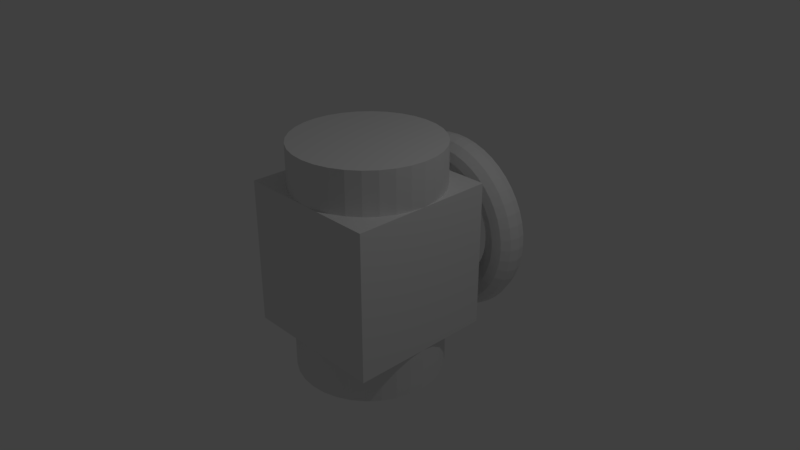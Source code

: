 # Source: pipeActivaterTest.blend  (saved by Blender 2.79.0; exported with 4.5.12 LTS)
import bpy
from mathutils import Matrix  # noqa: F401  (used for matrix-valued properties, if any)

bpy.ops.wm.read_factory_settings(use_empty=True)
scene = bpy.context.scene
scene.name = 'Scene'

# ---- collections
col_collection_1 = bpy.data.collections.new('Collection 1'); scene.collection.children.link(col_collection_1)

# ---- world
world_world = bpy.data.worlds.new('World'); scene.world = world_world
world_world.color = (0.05088, 0.05088, 0.05088)
world_world.use_sun_shadow = False
world_world.sun_shadow_jitter_overblur = 0.0
world_world.cycles.sampling_method = 'MANUAL'

# ---- cameras
cam_camera = bpy.data.cameras.new('Camera')
cam_camera.clip_end = 100.0
cam_camera.lens = 35.0
cam_camera.sensor_width = 32.0
cam_camera.sensor_height = 18.0
cam_camera.ortho_scale = 7.314
cam_camera.dof.focus_distance = 0.0
cam_camera.dof.aperture_fstop = 128.0

# ---- lights
light_lamp = bpy.data.lights.new('Lamp', 'POINT')
light_lamp.transmission_factor = 0.0
light_lamp.cutoff_distance = 30.0
light_lamp.energy = 100.0
light_lamp.shadow_buffer_clip_start = 1.001
light_lamp.shadow_soft_size = 0.1
light_lamp.shadow_maximum_resolution = 0.006
light_lamp.use_absolute_resolution = True

# ---- meshes
me_cylinder = bpy.data.meshes.new('Cylinder')
me_cylinder.from_pydata([(0.0, 1.0, -1.0), (0.0, 1.0, 1.0), (0.1951, 0.9808, -1.0), (0.1951, 0.9808, 1.0), (0.3827, 0.9239, -1.0), (0.3827, 0.9239, 1.0), (0.5556, 0.8315, -1.0), (0.5556, 0.8315, 1.0), (0.7071, 0.7071, -1.0), (0.7071, 0.7071, 1.0), (0.8315, 0.5556, -1.0), (0.8315, 0.5556, 1.0), (0.9239, 0.3827, -1.0), (0.9239, 0.3827, 1.0), (0.9808, 0.1951, -1.0), (0.9808, 0.1951, 1.0), (1.0, 7.55e-08, -1.0), (1.0, 7.55e-08, 1.0), (0.9808, -0.1951, -1.0), (0.9808, -0.1951, 1.0), (0.9239, -0.3827, -1.0), (0.9239, -0.3827, 1.0), (0.8315, -0.5556, -1.0), (0.8315, -0.5556, 1.0), (0.7071, -0.7071, -1.0), (0.7071, -0.7071, 1.0), (0.5556, -0.8315, -1.0), (0.5556, -0.8315, 1.0), (0.3827, -0.9239, -1.0), (0.3827, -0.9239, 1.0), (0.1951, -0.9808, -1.0), (0.1951, -0.9808, 1.0), (-3.258e-07, -1.0, -1.0), (-3.258e-07, -1.0, 1.0), (-0.1951, -0.9808, -1.0), (-0.1951, -0.9808, 1.0), (-0.3827, -0.9239, -1.0), (-0.3827, -0.9239, 1.0), (-0.5556, -0.8315, -1.0), (-0.5556, -0.8315, 1.0), (-0.7071, -0.7071, -1.0), (-0.7071, -0.7071, 1.0), (-0.8315, -0.5556, -1.0), (-0.8315, -0.5556, 1.0), (-0.9239, -0.3827, -1.0), (-0.9239, -0.3827, 1.0), (-0.9808, -0.1951, -1.0), (-0.9808, -0.1951, 1.0), (-1.0, 9.656e-07, -1.0), (-1.0, 9.656e-07, 1.0), (-0.9808, 0.1951, -1.0), (-0.9808, 0.1951, 1.0), (-0.9239, 0.3827, -1.0), (-0.9239, 0.3827, 1.0), (-0.8315, 0.5556, -1.0), (-0.8315, 0.5556, 1.0), (-0.7071, 0.7071, -1.0), (-0.7071, 0.7071, 1.0), (-0.5556, 0.8315, -1.0), (-0.5556, 0.8315, 1.0), (-0.3827, 0.9239, -1.0), (-0.3827, 0.9239, 1.0), (-0.1951, 0.9808, -1.0), (-0.1951, 0.9808, 1.0), (-1.0, -0.9994, -0.6286), (-1.0, -0.9994, 0.6377), (-1.0, 1.001, -0.6286), (-1.0, 1.001, 0.6377), (0.9997, -0.9994, -0.6286), (0.9997, -0.9994, 0.6377), (0.9997, 1.001, -0.6286), (0.9997, 1.001, 0.6377), (-0.0003453, 1.32, 0.438), (-0.0003453, -0.06121, 0.438), (0.1332, 1.32, 0.4297), (0.1332, -0.06121, 0.4297), (0.2617, 1.32, 0.405), (0.2617, -0.06121, 0.405), (0.38, 1.32, 0.365), (0.38, -0.06121, 0.365), (0.4838, 1.32, 0.3111), (0.4838, -0.06121, 0.3111), (0.5689, 1.32, 0.2454), (0.5689, -0.06121, 0.2454), (0.6322, 1.32, 0.1704), (0.6322, -0.06121, 0.1704), (0.6712, 1.32, 0.08912), (0.6712, -0.06121, 0.08912), (0.6843, 1.32, 0.004547), (0.6843, -0.06121, 0.004547), (0.6712, 1.32, -0.08002), (0.6712, -0.06121, -0.08002), (0.6322, 1.32, -0.1613), (0.6322, -0.06121, -0.1613), (0.5689, 1.32, -0.2363), (0.5689, -0.06121, -0.2363), (0.4838, 1.32, -0.302), (0.4838, -0.06121, -0.302), (0.38, 1.32, -0.3559), (0.38, -0.06121, -0.3559), (0.2617, 1.32, -0.396), (0.2617, -0.06121, -0.396), (0.1332, 1.32, -0.4206), (0.1332, -0.06121, -0.4206), (-0.0003455, 1.32, -0.4289), (-0.0003455, -0.06121, -0.4289), (-0.1339, 1.32, -0.4206), (-0.1339, -0.06121, -0.4206), (-0.2624, 1.32, -0.396), (-0.2624, -0.06121, -0.396), (-0.3807, 1.32, -0.3559), (-0.3807, -0.06121, -0.3559), (-0.4845, 1.32, -0.302), (-0.4845, -0.06121, -0.302), (-0.5696, 1.32, -0.2363), (-0.5696, -0.06121, -0.2363), (-0.6329, 1.32, -0.1613), (-0.6329, -0.06121, -0.1613), (-0.6719, 1.32, -0.08002), (-0.6719, -0.06121, -0.08002), (-0.685, 1.32, 0.004547), (-0.685, -0.06121, 0.004547), (-0.6719, 1.32, 0.08912), (-0.6719, -0.06121, 0.08912), (-0.6329, 1.32, 0.1704), (-0.6329, -0.06121, 0.1704), (-0.5696, 1.32, 0.2454), (-0.5696, -0.06121, 0.2454), (-0.4845, 1.32, 0.3111), (-0.4845, -0.06121, 0.3111), (-0.3807, 1.32, 0.365), (-0.3807, -0.06121, 0.365), (-0.2624, 1.32, 0.405), (-0.2624, -0.06121, 0.405), (-0.1339, 1.32, 0.4297), (-0.1339, -0.06121, 0.4297), (1.25, 1.487, 0.004547), (1.216, 1.362, 0.004547), (1.125, 1.27, 0.004547), (0.9997, 1.237, 0.004547), (0.8747, 1.27, 0.004547), (0.7831, 1.362, 0.004547), (0.7497, 1.487, 0.004547), (0.7831, 1.612, 0.004547), (0.8747, 1.703, 0.004547), (0.9997, 1.737, 0.004547), (1.125, 1.703, 0.004547), (1.216, 1.612, 0.004547), (1.239, 1.487, 0.1078), (1.206, 1.362, 0.1051), (1.115, 1.27, 0.09752), (0.9911, 1.237, 0.08719), (0.8672, 1.27, 0.07686), (0.7764, 1.362, 0.0693), (0.7432, 1.487, 0.06653), (0.7764, 1.612, 0.0693), (0.8672, 1.703, 0.07686), (0.9911, 1.737, 0.08719), (1.115, 1.703, 0.09752), (1.206, 1.612, 0.1051), (1.207, 1.487, 0.2094), (1.175, 1.362, 0.2039), (1.086, 1.27, 0.1889), (0.9656, 1.237, 0.1684), (0.8448, 1.27, 0.1479), (0.7565, 1.362, 0.1329), (0.7241, 1.487, 0.1274), (0.7565, 1.612, 0.1329), (0.8448, 1.703, 0.1479), (0.9656, 1.737, 0.1684), (1.086, 1.703, 0.1889), (1.175, 1.612, 0.2039), (1.155, 1.487, 0.3074), (1.124, 1.362, 0.2993), (1.039, 1.27, 0.2771), (0.9235, 1.237, 0.2468), (0.808, 1.27, 0.2166), (0.7235, 1.362, 0.1944), (0.6926, 1.487, 0.1863), (0.7235, 1.612, 0.1944), (0.808, 1.703, 0.2166), (0.9235, 1.737, 0.2468), (1.039, 1.703, 0.2771), (1.124, 1.612, 0.2993), (1.082, 1.487, 0.4003), (1.053, 1.362, 0.3897), (0.9739, 1.27, 0.3607), (0.8657, 1.237, 0.3211), (0.7574, 1.27, 0.2815), (0.6782, 1.362, 0.2526), (0.6492, 1.487, 0.242), (0.6782, 1.612, 0.2526), (0.7574, 1.703, 0.2815), (0.8657, 1.737, 0.3211), (0.9739, 1.703, 0.3607), (1.053, 1.612, 0.3897), (0.9913, 1.487, 0.4863), (0.9648, 1.362, 0.4734), (0.8922, 1.27, 0.4382), (0.793, 1.237, 0.39), (0.6938, 1.27, 0.3418), (0.6212, 1.362, 0.3065), (0.5947, 1.487, 0.2936), (0.6212, 1.612, 0.3065), (0.6938, 1.703, 0.3418), (0.793, 1.737, 0.39), (0.8922, 1.703, 0.4382), (0.9648, 1.612, 0.4734), (0.8835, 1.487, 0.5642), (0.8599, 1.362, 0.5492), (0.7951, 1.27, 0.5082), (0.7068, 1.237, 0.4522), (0.6184, 1.27, 0.3963), (0.5537, 1.362, 0.3553), (0.53, 1.487, 0.3403), (0.5537, 1.612, 0.3553), (0.6184, 1.703, 0.3963), (0.7068, 1.737, 0.4522), (0.7951, 1.703, 0.5082), (0.8599, 1.612, 0.5492), (0.7606, 1.487, 0.6324), (0.7402, 1.362, 0.6156), (0.6845, 1.27, 0.5696), (0.6084, 1.237, 0.5069), (0.5323, 1.27, 0.4441), (0.4766, 1.362, 0.3981), (0.4562, 1.487, 0.3813), (0.4766, 1.612, 0.3981), (0.5323, 1.703, 0.4441), (0.6084, 1.737, 0.5069), (0.6845, 1.703, 0.5696), (0.7402, 1.612, 0.6156), (0.6247, 1.487, 0.6899), (0.6079, 1.362, 0.6716), (0.5622, 1.27, 0.6214), (0.4997, 1.237, 0.5529), (0.4372, 1.27, 0.4843), (0.3914, 1.362, 0.4342), (0.3747, 1.487, 0.4158), (0.3914, 1.612, 0.4342), (0.4372, 1.703, 0.4843), (0.4997, 1.737, 0.5529), (0.5622, 1.703, 0.6214), (0.6079, 1.612, 0.6716), (0.478, 1.487, 0.7357), (0.4652, 1.362, 0.7161), (0.4302, 1.27, 0.6626), (0.3823, 1.237, 0.5895), (0.3345, 1.27, 0.5164), (0.2995, 1.362, 0.4629), (0.2867, 1.487, 0.4433), (0.2995, 1.612, 0.4629), (0.3345, 1.703, 0.5164), (0.3823, 1.737, 0.5895), (0.4302, 1.703, 0.6626), (0.4652, 1.612, 0.7161), (0.3232, 1.487, 0.769), (0.3145, 1.362, 0.7485), (0.2908, 1.27, 0.6926), (0.2585, 1.237, 0.6161), (0.2261, 1.27, 0.5397), (0.2024, 1.362, 0.4837), (0.1938, 1.487, 0.4632), (0.2024, 1.612, 0.4837), (0.2261, 1.703, 0.5397), (0.2585, 1.737, 0.6161), (0.2908, 1.703, 0.6926), (0.3145, 1.612, 0.7485), (0.1628, 1.487, 0.7892), (0.1584, 1.362, 0.7682), (0.1465, 1.27, 0.7107), (0.1302, 1.237, 0.6323), (0.1139, 1.27, 0.5538), (0.1019, 1.362, 0.4964), (0.09755, 1.487, 0.4753), (0.1019, 1.612, 0.4964), (0.1139, 1.703, 0.5538), (0.1302, 1.737, 0.6323), (0.1465, 1.703, 0.7107), (0.1584, 1.612, 0.7682), (-0.0003452, 1.487, 0.796), (-0.0003452, 1.362, 0.7748), (-0.0003452, 1.27, 0.7168), (-0.0003452, 1.237, 0.6377), (-0.0003453, 1.27, 0.5585), (-0.0003453, 1.362, 0.5006), (-0.0003453, 1.487, 0.4794), (-0.0003453, 1.612, 0.5006), (-0.0003453, 1.703, 0.5585), (-0.0003452, 1.737, 0.6377), (-0.0003452, 1.703, 0.7168), (-0.0003452, 1.612, 0.7748), (-0.1635, 1.487, 0.7892), (-0.1591, 1.362, 0.7682), (-0.1472, 1.27, 0.7107), (-0.1309, 1.237, 0.6323), (-0.1146, 1.27, 0.5538), (-0.1026, 1.362, 0.4964), (-0.09824, 1.487, 0.4753), (-0.1026, 1.612, 0.4964), (-0.1146, 1.703, 0.5538), (-0.1309, 1.737, 0.6323), (-0.1472, 1.703, 0.7107), (-0.1591, 1.612, 0.7682), (-0.3239, 1.487, 0.769), (-0.3152, 1.362, 0.7485), (-0.2915, 1.27, 0.6926), (-0.2592, 1.237, 0.6161), (-0.2268, 1.27, 0.5397), (-0.2031, 1.362, 0.4837), (-0.1945, 1.487, 0.4632), (-0.2031, 1.612, 0.4837), (-0.2268, 1.703, 0.5397), (-0.2592, 1.737, 0.6161), (-0.2915, 1.703, 0.6926), (-0.3152, 1.612, 0.7485), (-0.4787, 1.487, 0.7357), (-0.4659, 1.362, 0.7161), (-0.4309, 1.27, 0.6626), (-0.383, 1.237, 0.5895), (-0.3352, 1.27, 0.5164), (-0.3002, 1.362, 0.4629), (-0.2874, 1.487, 0.4433), (-0.3002, 1.612, 0.4629), (-0.3352, 1.703, 0.5164), (-0.383, 1.737, 0.5895), (-0.4309, 1.703, 0.6626), (-0.4659, 1.612, 0.7161), (-0.6253, 1.487, 0.6899), (-0.6086, 1.362, 0.6716), (-0.5628, 1.27, 0.6214), (-0.5003, 1.237, 0.5529), (-0.4378, 1.27, 0.4843), (-0.3921, 1.362, 0.4342), (-0.3753, 1.487, 0.4158), (-0.3921, 1.612, 0.4342), (-0.4378, 1.703, 0.4843), (-0.5003, 1.737, 0.5529), (-0.5628, 1.703, 0.6214), (-0.6086, 1.612, 0.6716), (-0.7613, 1.487, 0.6324), (-0.7409, 1.362, 0.6156), (-0.6852, 1.27, 0.5696), (-0.6091, 1.237, 0.5069), (-0.533, 1.27, 0.4441), (-0.4773, 1.362, 0.3981), (-0.4569, 1.487, 0.3813), (-0.4773, 1.612, 0.3981), (-0.533, 1.703, 0.4441), (-0.6091, 1.737, 0.5069), (-0.6852, 1.703, 0.5696), (-0.7409, 1.612, 0.6156), (-0.8842, 1.487, 0.5642), (-0.8605, 1.362, 0.5492), (-0.7958, 1.27, 0.5082), (-0.7075, 1.237, 0.4522), (-0.6191, 1.27, 0.3963), (-0.5544, 1.362, 0.3553), (-0.5307, 1.487, 0.3403), (-0.5544, 1.612, 0.3553), (-0.6191, 1.703, 0.3963), (-0.7075, 1.737, 0.4522), (-0.7958, 1.703, 0.5082), (-0.8605, 1.612, 0.5492), (-0.992, 1.487, 0.4863), (-0.9655, 1.362, 0.4734), (-0.8929, 1.27, 0.4382), (-0.7937, 1.237, 0.39), (-0.6945, 1.27, 0.3418), (-0.6219, 1.362, 0.3065), (-0.5954, 1.487, 0.2936), (-0.6219, 1.612, 0.3065), (-0.6945, 1.703, 0.3418), (-0.7937, 1.737, 0.39), (-0.8929, 1.703, 0.4382), (-0.9655, 1.612, 0.4734), (-1.083, 1.487, 0.4003), (-1.054, 1.362, 0.3897), (-0.9746, 1.27, 0.3607), (-0.8664, 1.237, 0.3211), (-0.7581, 1.27, 0.2815), (-0.6789, 1.362, 0.2526), (-0.6499, 1.487, 0.242), (-0.6789, 1.612, 0.2526), (-0.7581, 1.703, 0.2815), (-0.8664, 1.737, 0.3211), (-0.9746, 1.703, 0.3607), (-1.054, 1.612, 0.3897), (-1.155, 1.487, 0.3074), (-1.124, 1.362, 0.2993), (-1.04, 1.27, 0.2771), (-0.9242, 1.237, 0.2468), (-0.8087, 1.27, 0.2166), (-0.7242, 1.362, 0.1944), (-0.6933, 1.487, 0.1863), (-0.7242, 1.612, 0.1944), (-0.8087, 1.703, 0.2166), (-0.9242, 1.737, 0.2468), (-1.04, 1.703, 0.2771), (-1.124, 1.612, 0.2993), (-1.208, 1.487, 0.2094), (-1.175, 1.362, 0.2039), (-1.087, 1.27, 0.1889), (-0.9663, 1.237, 0.1684), (-0.8455, 1.27, 0.1479), (-0.7571, 1.362, 0.1329), (-0.7248, 1.487, 0.1274), (-0.7571, 1.612, 0.1329), (-0.8455, 1.703, 0.1479), (-0.9663, 1.737, 0.1684), (-1.087, 1.703, 0.1889), (-1.175, 1.612, 0.2039), (-1.24, 1.487, 0.1078), (-1.206, 1.362, 0.1051), (-1.116, 1.27, 0.09752), (-0.9918, 1.237, 0.08719), (-0.8679, 1.27, 0.07686), (-0.7771, 1.362, 0.0693), (-0.7439, 1.487, 0.06653), (-0.7771, 1.612, 0.0693), (-0.8679, 1.703, 0.07686), (-0.9918, 1.737, 0.08719), (-1.116, 1.703, 0.09752), (-1.206, 1.612, 0.1051), (-1.25, 1.487, 0.004547), (-1.217, 1.362, 0.004547), (-1.125, 1.27, 0.004547), (-1.0, 1.237, 0.004547), (-0.8753, 1.27, 0.004547), (-0.7838, 1.362, 0.004547), (-0.7503, 1.487, 0.004547), (-0.7838, 1.612, 0.004547), (-0.8753, 1.703, 0.004547), (-1.0, 1.737, 0.004547), (-1.125, 1.703, 0.004547), (-1.217, 1.612, 0.004547), (-1.24, 1.487, -0.09876), (-1.206, 1.362, -0.09599), (-1.116, 1.27, -0.08843), (-0.9918, 1.237, -0.0781), (-0.8679, 1.27, -0.06776), (-0.7771, 1.362, -0.0602), (-0.7439, 1.487, -0.05743), (-0.7771, 1.612, -0.0602), (-0.8679, 1.703, -0.06776), (-0.9918, 1.737, -0.0781), (-1.116, 1.703, -0.08843), (-1.206, 1.612, -0.09599), (-1.208, 1.487, -0.2003), (-1.175, 1.362, -0.1948), (-1.087, 1.27, -0.1798), (-0.9663, 1.237, -0.1593), (-0.8455, 1.27, -0.1388), (-0.7571, 1.362, -0.1238), (-0.7248, 1.487, -0.1184), (-0.7571, 1.612, -0.1238), (-0.8455, 1.703, -0.1388), (-0.9663, 1.737, -0.1593), (-1.087, 1.703, -0.1798), (-1.175, 1.612, -0.1948), (-1.155, 1.487, -0.2983), (-1.124, 1.362, -0.2902), (-1.04, 1.27, -0.268), (-0.9242, 1.237, -0.2377), (-0.8087, 1.27, -0.2075), (-0.7242, 1.362, -0.1853), (-0.6933, 1.487, -0.1772), (-0.7242, 1.612, -0.1853), (-0.8087, 1.703, -0.2075), (-0.9242, 1.737, -0.2377), (-1.04, 1.703, -0.268), (-1.124, 1.612, -0.2902), (-1.083, 1.487, -0.3912), (-1.054, 1.362, -0.3806), (-0.9746, 1.27, -0.3516), (-0.8664, 1.237, -0.312), (-0.7581, 1.27, -0.2725), (-0.6789, 1.362, -0.2435), (-0.6499, 1.487, -0.2329), (-0.6789, 1.612, -0.2435), (-0.7581, 1.703, -0.2725), (-0.8664, 1.737, -0.312), (-0.9746, 1.703, -0.3516), (-1.054, 1.612, -0.3806), (-0.992, 1.487, -0.4772), (-0.9655, 1.362, -0.4643), (-0.8929, 1.27, -0.4291), (-0.7937, 1.237, -0.3809), (-0.6945, 1.27, -0.3327), (-0.6219, 1.362, -0.2974), (-0.5954, 1.487, -0.2845), (-0.6219, 1.612, -0.2974), (-0.6945, 1.703, -0.3327), (-0.7937, 1.737, -0.3809), (-0.8929, 1.703, -0.4291), (-0.9655, 1.612, -0.4643), (-0.8842, 1.487, -0.5551), (-0.8605, 1.362, -0.5401), (-0.7958, 1.27, -0.4991), (-0.7075, 1.237, -0.4432), (-0.6191, 1.27, -0.3872), (-0.5544, 1.362, -0.3462), (-0.5307, 1.487, -0.3312), (-0.5544, 1.612, -0.3462), (-0.6191, 1.703, -0.3872), (-0.7075, 1.737, -0.4432), (-0.7958, 1.703, -0.4991), (-0.8605, 1.612, -0.5401), (-0.7613, 1.487, -0.6233), (-0.7409, 1.362, -0.6065), (-0.6852, 1.27, -0.5605), (-0.6091, 1.237, -0.4978), (-0.533, 1.27, -0.435), (-0.4773, 1.362, -0.389), (-0.4569, 1.487, -0.3722), (-0.4773, 1.612, -0.389), (-0.533, 1.703, -0.435), (-0.6091, 1.737, -0.4978), (-0.6852, 1.703, -0.5605), (-0.7409, 1.612, -0.6065), (-0.6253, 1.487, -0.6809), (-0.6086, 1.362, -0.6625), (-0.5628, 1.27, -0.6123), (-0.5003, 1.237, -0.5438), (-0.4378, 1.27, -0.4752), (-0.3921, 1.362, -0.4251), (-0.3753, 1.487, -0.4067), (-0.3921, 1.612, -0.4251), (-0.4378, 1.703, -0.4752), (-0.5003, 1.737, -0.5438), (-0.5628, 1.703, -0.6123), (-0.6086, 1.612, -0.6625), (-0.4787, 1.487, -0.7266), (-0.4659, 1.362, -0.707), (-0.4309, 1.27, -0.6535), (-0.383, 1.237, -0.5804), (-0.3352, 1.27, -0.5073), (-0.3002, 1.362, -0.4538), (-0.2874, 1.487, -0.4342), (-0.3002, 1.612, -0.4538), (-0.3352, 1.703, -0.5073), (-0.383, 1.737, -0.5804), (-0.4309, 1.703, -0.6535), (-0.4659, 1.612, -0.707), (-0.3239, 1.487, -0.7599), (-0.3152, 1.362, -0.7394), (-0.2915, 1.27, -0.6835), (-0.2592, 1.237, -0.607), (-0.2268, 1.27, -0.5306), (-0.2031, 1.362, -0.4746), (-0.1945, 1.487, -0.4541), (-0.2031, 1.612, -0.4746), (-0.2268, 1.703, -0.5306), (-0.2592, 1.737, -0.607), (-0.2915, 1.703, -0.6835), (-0.3152, 1.612, -0.7394), (-0.1635, 1.487, -0.7801), (-0.1591, 1.362, -0.7591), (-0.1472, 1.27, -0.7016), (-0.1309, 1.237, -0.6232), (-0.1146, 1.27, -0.5447), (-0.1026, 1.362, -0.4873), (-0.09824, 1.487, -0.4662), (-0.1026, 1.612, -0.4873), (-0.1146, 1.703, -0.5447), (-0.1309, 1.737, -0.6232), (-0.1472, 1.703, -0.7016), (-0.1591, 1.612, -0.7591), (-0.0003452, 1.487, -0.7869), (-0.0003452, 1.362, -0.7657), (-0.0003452, 1.27, -0.7077), (-0.0003452, 1.237, -0.6286), (-0.0003453, 1.27, -0.5495), (-0.0003453, 1.362, -0.4915), (-0.0003453, 1.487, -0.4703), (-0.0003453, 1.612, -0.4915), (-0.0003453, 1.703, -0.5495), (-0.0003452, 1.737, -0.6286), (-0.0003452, 1.703, -0.7077), (-0.0003452, 1.612, -0.7657), (0.1628, 1.487, -0.7801), (0.1584, 1.362, -0.7591), (0.1465, 1.27, -0.7016), (0.1302, 1.237, -0.6232), (0.1139, 1.27, -0.5447), (0.1019, 1.362, -0.4873), (0.09755, 1.487, -0.4662), (0.1019, 1.612, -0.4873), (0.1139, 1.703, -0.5447), (0.1302, 1.737, -0.6232), (0.1465, 1.703, -0.7016), (0.1584, 1.612, -0.7591), (0.3232, 1.487, -0.7599), (0.3145, 1.362, -0.7394), (0.2908, 1.27, -0.6835), (0.2585, 1.237, -0.607), (0.2261, 1.27, -0.5306), (0.2024, 1.362, -0.4746), (0.1938, 1.487, -0.4541), (0.2024, 1.612, -0.4746), (0.2261, 1.703, -0.5306), (0.2585, 1.737, -0.607), (0.2908, 1.703, -0.6835), (0.3145, 1.612, -0.7394), (0.478, 1.487, -0.7266), (0.4652, 1.362, -0.707), (0.4302, 1.27, -0.6535), (0.3823, 1.237, -0.5804), (0.3345, 1.27, -0.5073), (0.2995, 1.362, -0.4538), (0.2867, 1.487, -0.4342), (0.2995, 1.612, -0.4538), (0.3345, 1.703, -0.5073), (0.3823, 1.737, -0.5804), (0.4302, 1.703, -0.6535), (0.4652, 1.612, -0.707), (0.6247, 1.487, -0.6809), (0.6079, 1.362, -0.6625), (0.5622, 1.27, -0.6123), (0.4997, 1.237, -0.5438), (0.4372, 1.27, -0.4752), (0.3914, 1.362, -0.4251), (0.3747, 1.487, -0.4067), (0.3914, 1.612, -0.4251), (0.4372, 1.703, -0.4752), (0.4997, 1.737, -0.5438), (0.5622, 1.703, -0.6123), (0.6079, 1.612, -0.6625), (0.7606, 1.487, -0.6233), (0.7402, 1.362, -0.6065), (0.6845, 1.27, -0.5605), (0.6084, 1.237, -0.4978), (0.5323, 1.27, -0.435), (0.4766, 1.362, -0.389), (0.4562, 1.487, -0.3722), (0.4766, 1.612, -0.389), (0.5323, 1.703, -0.435), (0.6084, 1.737, -0.4978), (0.6845, 1.703, -0.5605), (0.7402, 1.612, -0.6065), (0.8835, 1.487, -0.5551), (0.8599, 1.362, -0.5401), (0.7951, 1.27, -0.4991), (0.7068, 1.237, -0.4432), (0.6184, 1.27, -0.3872), (0.5537, 1.362, -0.3462), (0.53, 1.487, -0.3312), (0.5537, 1.612, -0.3462), (0.6184, 1.703, -0.3872), (0.7068, 1.737, -0.4432), (0.7951, 1.703, -0.4991), (0.8599, 1.612, -0.5401), (0.9913, 1.487, -0.4772), (0.9648, 1.362, -0.4643), (0.8922, 1.27, -0.4291), (0.793, 1.237, -0.3809), (0.6938, 1.27, -0.3327), (0.6212, 1.362, -0.2974), (0.5947, 1.487, -0.2845), (0.6212, 1.612, -0.2974), (0.6938, 1.703, -0.3327), (0.793, 1.737, -0.3809), (0.8922, 1.703, -0.4291), (0.9648, 1.612, -0.4643), (1.082, 1.487, -0.3912), (1.053, 1.362, -0.3806), (0.9739, 1.27, -0.3516), (0.8657, 1.237, -0.312), (0.7574, 1.27, -0.2725), (0.6782, 1.362, -0.2435), (0.6492, 1.487, -0.2329), (0.6782, 1.612, -0.2435), (0.7574, 1.703, -0.2725), (0.8657, 1.737, -0.312), (0.9739, 1.703, -0.3516), (1.053, 1.612, -0.3806), (1.155, 1.487, -0.2983), (1.124, 1.362, -0.2902), (1.039, 1.27, -0.268), (0.9235, 1.237, -0.2377), (0.808, 1.27, -0.2075), (0.7235, 1.362, -0.1853), (0.6926, 1.487, -0.1772), (0.7235, 1.612, -0.1853), (0.808, 1.703, -0.2075), (0.9235, 1.737, -0.2377), (1.039, 1.703, -0.268), (1.124, 1.612, -0.2902), (1.207, 1.487, -0.2003), (1.175, 1.362, -0.1948), (1.086, 1.27, -0.1798), (0.9656, 1.237, -0.1593), (0.8448, 1.27, -0.1388), (0.7565, 1.362, -0.1238), (0.7241, 1.487, -0.1184), (0.7565, 1.612, -0.1238), (0.8448, 1.703, -0.1388), (0.9656, 1.737, -0.1593), (1.086, 1.703, -0.1798), (1.175, 1.612, -0.1948), (1.239, 1.487, -0.09876), (1.206, 1.362, -0.09599), (1.115, 1.27, -0.08843), (0.9911, 1.237, -0.0781), (0.8672, 1.27, -0.06776), (0.7764, 1.362, -0.0602), (0.7432, 1.487, -0.05743), (0.7764, 1.612, -0.0602), (0.8672, 1.703, -0.06776), (0.9911, 1.737, -0.0781), (1.115, 1.703, -0.08843), (1.206, 1.612, -0.09599), (-0.0386, 1.51, -0.6286), (-0.0386, 1.51, 0.6377), (-0.0386, 1.563, -0.6286), (-0.0386, 1.563, 0.6377), (0.03791, 1.51, -0.6286), (0.03791, 1.51, 0.6377), (0.03791, 1.563, -0.6286), (0.03791, 1.563, 0.6377), (-0.0003453, 1.501, 0.02711), (0.006606, 1.501, 0.02667), (0.01329, 1.501, 0.02539), (0.01945, 1.501, 0.02331), (0.02485, 1.501, 0.0205), (0.02928, 1.501, 0.01708), (0.03258, 1.501, 0.01318), (0.0346, 1.501, 0.008948), (0.03529, 1.501, 0.004547), (0.0346, 1.501, 0.0001456), (0.03258, 1.501, -0.004087), (0.02928, 1.501, -0.007987), (0.02485, 1.501, -0.01141), (0.01945, 1.501, -0.01421), (0.01329, 1.501, -0.0163), (0.006606, 1.501, -0.01758), (-0.0003453, 1.501, -0.01801), (-0.007297, 1.501, -0.01758), (-0.01398, 1.501, -0.0163), (-0.02014, 1.501, -0.01421), (-0.02554, 1.501, -0.01141), (-0.02997, 1.501, -0.007987), (-0.03327, 1.501, -0.004087), (-0.03529, 1.501, 0.0001456), (-0.03598, 1.501, 0.004547), (-0.03529, 1.501, 0.008948), (-0.03327, 1.501, 0.01318), (-0.02997, 1.501, 0.01708), (-0.02554, 1.501, 0.0205), (-0.02014, 1.501, 0.02331), (-0.01398, 1.501, 0.02539), (-0.007297, 1.501, 0.02667)], [], [(0, 1, 3, 2), (2, 3, 5, 4), (4, 5, 7, 6), (6, 7, 9, 8), (8, 9, 11, 10), (10, 11, 13, 12), (12, 13, 15, 14), (14, 15, 17, 16), (16, 17, 19, 18), (18, 19, 21, 20), (20, 21, 23, 22), (22, 23, 25, 24), (24, 25, 27, 26), (26, 27, 29, 28), (28, 29, 31, 30), (30, 31, 33, 32), (32, 33, 35, 34), (34, 35, 37, 36), (36, 37, 39, 38), (38, 39, 41, 40), (40, 41, 43, 42), (42, 43, 45, 44), (44, 45, 47, 46), (46, 47, 49, 48), (48, 49, 51, 50), (50, 51, 53, 52), (52, 53, 55, 54), (54, 55, 57, 56), (56, 57, 59, 58), (58, 59, 61, 60), (3, 1, 63, 61, 59, 57, 55, 53, 51, 49, 47, 45, 43, 41, 39, 37, 35, 33, 31, 29, 27, 25, 23, 21, 19, 17, 15, 13, 11, 9, 7, 5), (60, 61, 63, 62), (62, 63, 1, 0), (0, 2, 4, 6, 8, 10, 12, 14, 16, 18, 20, 22, 24, 26, 28, 30, 32, 34, 36, 38, 40, 42, 44, 46, 48, 50, 52, 54, 56, 58, 60, 62), (64, 65, 67, 66), (66, 67, 71, 70), (70, 71, 69, 68), (68, 69, 65, 64), (66, 70, 68, 64), (71, 67, 65, 69), (72, 73, 75, 74), (74, 75, 77, 76), (76, 77, 79, 78), (78, 79, 81, 80), (80, 81, 83, 82), (82, 83, 85, 84), (84, 85, 87, 86), (86, 87, 89, 88), (88, 89, 91, 90), (90, 91, 93, 92), (92, 93, 95, 94), (94, 95, 97, 96), (96, 97, 99, 98), (98, 99, 101, 100), (100, 101, 103, 102), (102, 103, 105, 104), (104, 105, 107, 106), (106, 107, 109, 108), (108, 109, 111, 110), (110, 111, 113, 112), (112, 113, 115, 114), (114, 115, 117, 116), (116, 117, 119, 118), (118, 119, 121, 120), (120, 121, 123, 122), (122, 123, 125, 124), (124, 125, 127, 126), (126, 127, 129, 128), (128, 129, 131, 130), (130, 131, 133, 132), (75, 73, 135, 133, 131, 129, 127, 125, 123, 121, 119, 117, 115, 113, 111, 109, 107, 105, 103, 101, 99, 97, 95, 93, 91, 89, 87, 85, 83, 81, 79, 77), (132, 133, 135, 134), (134, 135, 73, 72), (86, 88, 728, 727), (136, 148, 149, 137), (137, 149, 150, 138), (138, 150, 151, 139), (139, 151, 152, 140), (140, 152, 153, 141), (141, 153, 154, 142), (142, 154, 155, 143), (143, 155, 156, 144), (144, 156, 157, 145), (145, 157, 158, 146), (146, 158, 159, 147), (147, 159, 148, 136), (148, 160, 161, 149), (149, 161, 162, 150), (150, 162, 163, 151), (151, 163, 164, 152), (152, 164, 165, 153), (153, 165, 166, 154), (154, 166, 167, 155), (155, 167, 168, 156), (156, 168, 169, 157), (157, 169, 170, 158), (158, 170, 171, 159), (159, 171, 160, 148), (160, 172, 173, 161), (161, 173, 174, 162), (162, 174, 175, 163), (163, 175, 176, 164), (164, 176, 177, 165), (165, 177, 178, 166), (166, 178, 179, 167), (167, 179, 180, 168), (168, 180, 181, 169), (169, 181, 182, 170), (170, 182, 183, 171), (171, 183, 172, 160), (172, 184, 185, 173), (173, 185, 186, 174), (174, 186, 187, 175), (175, 187, 188, 176), (176, 188, 189, 177), (177, 189, 190, 178), (178, 190, 191, 179), (179, 191, 192, 180), (180, 192, 193, 181), (181, 193, 194, 182), (182, 194, 195, 183), (183, 195, 184, 172), (184, 196, 197, 185), (185, 197, 198, 186), (186, 198, 199, 187), (187, 199, 200, 188), (188, 200, 201, 189), (189, 201, 202, 190), (190, 202, 203, 191), (191, 203, 204, 192), (192, 204, 205, 193), (193, 205, 206, 194), (194, 206, 207, 195), (195, 207, 196, 184), (196, 208, 209, 197), (197, 209, 210, 198), (198, 210, 211, 199), (199, 211, 212, 200), (200, 212, 213, 201), (201, 213, 214, 202), (202, 214, 215, 203), (203, 215, 216, 204), (204, 216, 217, 205), (205, 217, 218, 206), (206, 218, 219, 207), (207, 219, 208, 196), (208, 220, 221, 209), (209, 221, 222, 210), (210, 222, 223, 211), (211, 223, 224, 212), (212, 224, 225, 213), (213, 225, 226, 214), (214, 226, 227, 215), (215, 227, 228, 216), (216, 228, 229, 217), (217, 229, 230, 218), (218, 230, 231, 219), (219, 231, 220, 208), (220, 232, 233, 221), (221, 233, 234, 222), (222, 234, 235, 223), (223, 235, 236, 224), (224, 236, 237, 225), (225, 237, 238, 226), (226, 238, 239, 227), (227, 239, 240, 228), (228, 240, 241, 229), (229, 241, 242, 230), (230, 242, 243, 231), (231, 243, 232, 220), (232, 244, 245, 233), (233, 245, 246, 234), (234, 246, 247, 235), (235, 247, 248, 236), (236, 248, 249, 237), (237, 249, 250, 238), (238, 250, 251, 239), (239, 251, 252, 240), (240, 252, 253, 241), (241, 253, 254, 242), (242, 254, 255, 243), (243, 255, 244, 232), (244, 256, 257, 245), (245, 257, 258, 246), (246, 258, 259, 247), (247, 259, 260, 248), (248, 260, 261, 249), (249, 261, 262, 250), (250, 262, 263, 251), (251, 263, 264, 252), (252, 264, 265, 253), (253, 265, 266, 254), (254, 266, 267, 255), (255, 267, 256, 244), (256, 268, 269, 257), (257, 269, 270, 258), (258, 270, 271, 259), (259, 271, 272, 260), (260, 272, 273, 261), (261, 273, 274, 262), (262, 274, 275, 263), (263, 275, 276, 264), (264, 276, 277, 265), (265, 277, 278, 266), (266, 278, 279, 267), (267, 279, 268, 256), (268, 280, 281, 269), (269, 281, 282, 270), (270, 282, 283, 271), (271, 283, 284, 272), (272, 284, 285, 273), (273, 285, 286, 274), (274, 286, 287, 275), (275, 287, 288, 276), (276, 288, 289, 277), (277, 289, 290, 278), (278, 290, 291, 279), (279, 291, 280, 268), (280, 292, 293, 281), (281, 293, 294, 282), (282, 294, 295, 283), (283, 295, 296, 284), (284, 296, 297, 285), (285, 297, 298, 286), (286, 298, 299, 287), (287, 299, 300, 288), (288, 300, 301, 289), (289, 301, 302, 290), (290, 302, 303, 291), (291, 303, 292, 280), (292, 304, 305, 293), (293, 305, 306, 294), (294, 306, 307, 295), (295, 307, 308, 296), (296, 308, 309, 297), (297, 309, 310, 298), (298, 310, 311, 299), (299, 311, 312, 300), (300, 312, 313, 301), (301, 313, 314, 302), (302, 314, 315, 303), (303, 315, 304, 292), (304, 316, 317, 305), (305, 317, 318, 306), (306, 318, 319, 307), (307, 319, 320, 308), (308, 320, 321, 309), (309, 321, 322, 310), (310, 322, 323, 311), (311, 323, 324, 312), (312, 324, 325, 313), (313, 325, 326, 314), (314, 326, 327, 315), (315, 327, 316, 304), (316, 328, 329, 317), (317, 329, 330, 318), (318, 330, 331, 319), (319, 331, 332, 320), (320, 332, 333, 321), (321, 333, 334, 322), (322, 334, 335, 323), (323, 335, 336, 324), (324, 336, 337, 325), (325, 337, 338, 326), (326, 338, 339, 327), (327, 339, 328, 316), (328, 340, 341, 329), (329, 341, 342, 330), (330, 342, 343, 331), (331, 343, 344, 332), (332, 344, 345, 333), (333, 345, 346, 334), (334, 346, 347, 335), (335, 347, 348, 336), (336, 348, 349, 337), (337, 349, 350, 338), (338, 350, 351, 339), (339, 351, 340, 328), (340, 352, 353, 341), (341, 353, 354, 342), (342, 354, 355, 343), (343, 355, 356, 344), (344, 356, 357, 345), (345, 357, 358, 346), (346, 358, 359, 347), (347, 359, 360, 348), (348, 360, 361, 349), (349, 361, 362, 350), (350, 362, 363, 351), (351, 363, 352, 340), (352, 364, 365, 353), (353, 365, 366, 354), (354, 366, 367, 355), (355, 367, 368, 356), (356, 368, 369, 357), (357, 369, 370, 358), (358, 370, 371, 359), (359, 371, 372, 360), (360, 372, 373, 361), (361, 373, 374, 362), (362, 374, 375, 363), (363, 375, 364, 352), (364, 376, 377, 365), (365, 377, 378, 366), (366, 378, 379, 367), (367, 379, 380, 368), (368, 380, 381, 369), (369, 381, 382, 370), (370, 382, 383, 371), (371, 383, 384, 372), (372, 384, 385, 373), (373, 385, 386, 374), (374, 386, 387, 375), (375, 387, 376, 364), (376, 388, 389, 377), (377, 389, 390, 378), (378, 390, 391, 379), (379, 391, 392, 380), (380, 392, 393, 381), (381, 393, 394, 382), (382, 394, 395, 383), (383, 395, 396, 384), (384, 396, 397, 385), (385, 397, 398, 386), (386, 398, 399, 387), (387, 399, 388, 376), (388, 400, 401, 389), (389, 401, 402, 390), (390, 402, 403, 391), (391, 403, 404, 392), (392, 404, 405, 393), (393, 405, 406, 394), (394, 406, 407, 395), (395, 407, 408, 396), (396, 408, 409, 397), (397, 409, 410, 398), (398, 410, 411, 399), (399, 411, 400, 388), (400, 412, 413, 401), (401, 413, 414, 402), (402, 414, 415, 403), (403, 415, 416, 404), (404, 416, 417, 405), (405, 417, 418, 406), (406, 418, 419, 407), (407, 419, 420, 408), (408, 420, 421, 409), (409, 421, 422, 410), (410, 422, 423, 411), (411, 423, 412, 400), (412, 424, 425, 413), (413, 425, 426, 414), (414, 426, 427, 415), (415, 427, 428, 416), (416, 428, 429, 417), (417, 429, 430, 418), (418, 430, 431, 419), (419, 431, 432, 420), (420, 432, 433, 421), (421, 433, 434, 422), (422, 434, 435, 423), (423, 435, 424, 412), (424, 436, 437, 425), (425, 437, 438, 426), (426, 438, 439, 427), (427, 439, 440, 428), (428, 440, 441, 429), (429, 441, 442, 430), (430, 442, 443, 431), (431, 443, 444, 432), (432, 444, 445, 433), (433, 445, 446, 434), (434, 446, 447, 435), (435, 447, 436, 424), (436, 448, 449, 437), (437, 449, 450, 438), (438, 450, 451, 439), (439, 451, 452, 440), (440, 452, 453, 441), (441, 453, 454, 442), (442, 454, 455, 443), (443, 455, 456, 444), (444, 456, 457, 445), (445, 457, 458, 446), (446, 458, 459, 447), (447, 459, 448, 436), (448, 460, 461, 449), (449, 461, 462, 450), (450, 462, 463, 451), (451, 463, 464, 452), (452, 464, 465, 453), (453, 465, 466, 454), (454, 466, 467, 455), (455, 467, 468, 456), (456, 468, 469, 457), (457, 469, 470, 458), (458, 470, 471, 459), (459, 471, 460, 448), (460, 472, 473, 461), (461, 473, 474, 462), (462, 474, 475, 463), (463, 475, 476, 464), (464, 476, 477, 465), (465, 477, 478, 466), (466, 478, 479, 467), (467, 479, 480, 468), (468, 480, 481, 469), (469, 481, 482, 470), (470, 482, 483, 471), (471, 483, 472, 460), (472, 484, 485, 473), (473, 485, 486, 474), (474, 486, 487, 475), (475, 487, 488, 476), (476, 488, 489, 477), (477, 489, 490, 478), (478, 490, 491, 479), (479, 491, 492, 480), (480, 492, 493, 481), (481, 493, 494, 482), (482, 494, 495, 483), (483, 495, 484, 472), (484, 496, 497, 485), (485, 497, 498, 486), (486, 498, 499, 487), (487, 499, 500, 488), (488, 500, 501, 489), (489, 501, 502, 490), (490, 502, 503, 491), (491, 503, 504, 492), (492, 504, 505, 493), (493, 505, 506, 494), (494, 506, 507, 495), (495, 507, 496, 484), (496, 508, 509, 497), (497, 509, 510, 498), (498, 510, 511, 499), (499, 511, 512, 500), (500, 512, 513, 501), (501, 513, 514, 502), (502, 514, 515, 503), (503, 515, 516, 504), (504, 516, 517, 505), (505, 517, 518, 506), (506, 518, 519, 507), (507, 519, 508, 496), (508, 520, 521, 509), (509, 521, 522, 510), (510, 522, 523, 511), (511, 523, 524, 512), (512, 524, 525, 513), (513, 525, 526, 514), (514, 526, 527, 515), (515, 527, 528, 516), (516, 528, 529, 517), (517, 529, 530, 518), (518, 530, 531, 519), (519, 531, 520, 508), (520, 532, 533, 521), (521, 533, 534, 522), (522, 534, 535, 523), (523, 535, 536, 524), (524, 536, 537, 525), (525, 537, 538, 526), (526, 538, 539, 527), (527, 539, 540, 528), (528, 540, 541, 529), (529, 541, 542, 530), (530, 542, 543, 531), (531, 543, 532, 520), (532, 544, 545, 533), (533, 545, 546, 534), (534, 546, 547, 535), (535, 547, 548, 536), (536, 548, 549, 537), (537, 549, 550, 538), (538, 550, 551, 539), (539, 551, 552, 540), (540, 552, 553, 541), (541, 553, 554, 542), (542, 554, 555, 543), (543, 555, 544, 532), (544, 556, 557, 545), (545, 557, 558, 546), (546, 558, 559, 547), (547, 559, 560, 548), (548, 560, 561, 549), (549, 561, 562, 550), (550, 562, 563, 551), (551, 563, 564, 552), (552, 564, 565, 553), (553, 565, 566, 554), (554, 566, 567, 555), (555, 567, 556, 544), (556, 568, 569, 557), (557, 569, 570, 558), (558, 570, 571, 559), (559, 571, 572, 560), (560, 572, 573, 561), (561, 573, 574, 562), (562, 574, 575, 563), (563, 575, 576, 564), (564, 576, 577, 565), (565, 577, 578, 566), (566, 578, 579, 567), (567, 579, 568, 556), (568, 580, 581, 569), (569, 581, 582, 570), (570, 582, 583, 571), (571, 583, 584, 572), (572, 584, 585, 573), (573, 585, 586, 574), (574, 586, 587, 575), (575, 587, 588, 576), (576, 588, 589, 577), (577, 589, 590, 578), (578, 590, 591, 579), (579, 591, 580, 568), (580, 592, 593, 581), (581, 593, 594, 582), (582, 594, 595, 583), (583, 595, 596, 584), (584, 596, 597, 585), (585, 597, 598, 586), (586, 598, 599, 587), (587, 599, 600, 588), (588, 600, 601, 589), (589, 601, 602, 590), (590, 602, 603, 591), (591, 603, 592, 580), (592, 604, 605, 593), (593, 605, 606, 594), (594, 606, 607, 595), (595, 607, 608, 596), (596, 608, 609, 597), (597, 609, 610, 598), (598, 610, 611, 599), (599, 611, 612, 600), (600, 612, 613, 601), (601, 613, 614, 602), (602, 614, 615, 603), (603, 615, 604, 592), (604, 616, 617, 605), (605, 617, 618, 606), (606, 618, 619, 607), (607, 619, 620, 608), (608, 620, 621, 609), (609, 621, 622, 610), (610, 622, 623, 611), (611, 623, 624, 612), (612, 624, 625, 613), (613, 625, 626, 614), (614, 626, 627, 615), (615, 627, 616, 604), (616, 628, 629, 617), (617, 629, 630, 618), (618, 630, 631, 619), (619, 631, 632, 620), (620, 632, 633, 621), (621, 633, 634, 622), (622, 634, 635, 623), (623, 635, 636, 624), (624, 636, 637, 625), (625, 637, 638, 626), (626, 638, 639, 627), (627, 639, 628, 616), (628, 640, 641, 629), (629, 641, 642, 630), (630, 642, 643, 631), (631, 643, 644, 632), (632, 644, 645, 633), (633, 645, 646, 634), (634, 646, 647, 635), (635, 647, 648, 636), (636, 648, 649, 637), (637, 649, 650, 638), (638, 650, 651, 639), (639, 651, 640, 628), (640, 652, 653, 641), (641, 653, 654, 642), (642, 654, 655, 643), (643, 655, 656, 644), (644, 656, 657, 645), (645, 657, 658, 646), (646, 658, 659, 647), (647, 659, 660, 648), (648, 660, 661, 649), (649, 661, 662, 650), (650, 662, 663, 651), (651, 663, 652, 640), (652, 664, 665, 653), (653, 665, 666, 654), (654, 666, 667, 655), (655, 667, 668, 656), (656, 668, 669, 657), (657, 669, 670, 658), (658, 670, 671, 659), (659, 671, 672, 660), (660, 672, 673, 661), (661, 673, 674, 662), (662, 674, 675, 663), (663, 675, 664, 652), (664, 676, 677, 665), (665, 677, 678, 666), (666, 678, 679, 667), (667, 679, 680, 668), (668, 680, 681, 669), (669, 681, 682, 670), (670, 682, 683, 671), (671, 683, 684, 672), (672, 684, 685, 673), (673, 685, 686, 674), (674, 686, 687, 675), (675, 687, 676, 664), (676, 688, 689, 677), (677, 689, 690, 678), (678, 690, 691, 679), (679, 691, 692, 680), (680, 692, 693, 681), (681, 693, 694, 682), (682, 694, 695, 683), (683, 695, 696, 684), (684, 696, 697, 685), (685, 697, 698, 686), (686, 698, 699, 687), (687, 699, 688, 676), (688, 700, 701, 689), (689, 701, 702, 690), (690, 702, 703, 691), (691, 703, 704, 692), (692, 704, 705, 693), (693, 705, 706, 694), (694, 706, 707, 695), (695, 707, 708, 696), (696, 708, 709, 697), (697, 709, 710, 698), (698, 710, 711, 699), (699, 711, 700, 688), (700, 136, 137, 701), (701, 137, 138, 702), (702, 138, 139, 703), (703, 139, 140, 704), (704, 140, 141, 705), (705, 141, 142, 706), (706, 142, 143, 707), (707, 143, 144, 708), (708, 144, 145, 709), (709, 145, 146, 710), (710, 146, 147, 711), (711, 147, 136, 700), (712, 713, 715, 714), (714, 715, 719, 718), (718, 719, 717, 716), (716, 717, 713, 712), (714, 718, 716, 712), (719, 715, 713, 717), (720, 721, 722, 723, 724, 725, 726, 727, 728, 729, 730, 731, 732, 733, 734, 735, 736, 737, 738, 739, 740, 741, 742, 743, 744, 745, 746, 747, 748, 749, 750, 751), (104, 106, 737, 736), (122, 124, 746, 745), (78, 80, 724, 723), (96, 98, 733, 732), (114, 116, 742, 741), (132, 134, 751, 750), (88, 90, 729, 728), (106, 108, 738, 737), (124, 126, 747, 746), (80, 82, 725, 724), (98, 100, 734, 733), (116, 118, 743, 742), (72, 74, 721, 720), (134, 72, 720, 751), (90, 92, 730, 729), (108, 110, 739, 738), (126, 128, 748, 747), (82, 84, 726, 725), (100, 102, 735, 734), (118, 120, 744, 743), (74, 76, 722, 721), (92, 94, 731, 730), (110, 112, 740, 739), (128, 130, 749, 748), (84, 86, 727, 726), (102, 104, 736, 735), (120, 122, 745, 744), (76, 78, 723, 722), (94, 96, 732, 731), (112, 114, 741, 740), (130, 132, 750, 749)])
me_cylinder.use_remesh_preserve_volume = False
me_cylinder.use_remesh_preserve_attributes = False
me_cylinder.use_mirror_vertex_groups = False
me_cylinder.update()

# ---- objects
ob_cylinder = bpy.data.objects.new('Cylinder', me_cylinder)
ob_lamp = bpy.data.objects.new('Lamp', light_lamp)
ob_camera = bpy.data.objects.new('Camera', cam_camera)

# ---- transforms, parenting, visibility, modifiers, constraints
ob_cylinder.location = (0.0, 0.0, 0.0)
ob_cylinder.scale = (1.0, 1.0, 1.579)
ob_cylinder.lineart.crease_threshold = 0.0
ob_lamp.location = (4.076, 1.005, 5.904)
ob_lamp.rotation_euler = (0.6503, 0.05522, 1.866)
ob_lamp.lock_rotations_4d = False
ob_lamp.empty_display_type = 'ARROWS'
ob_lamp.color = (0.0, 0.0, 0.0, 0.0)
ob_lamp.lineart.crease_threshold = 0.0
ob_camera.location = (7.481, -6.508, 5.344)
ob_camera.rotation_euler = (1.109, 0.0, 0.8149)
ob_camera.lock_rotations_4d = False
ob_camera.empty_display_type = 'ARROWS'
ob_camera.color = (0.0, 0.0, 0.0, 0.0)
ob_camera.display_type = 'WIRE'
ob_camera.lineart.crease_threshold = 0.0

# ---- collection membership
col_collection_1.objects.link(ob_cylinder)
col_collection_1.objects.link(ob_lamp)
col_collection_1.objects.link(ob_camera)

# ---- scene / render settings (as saved in the file)
scene.camera = ob_camera
scene.frame_start = 1; scene.frame_end = 250; scene.frame_set(1)
scene.render.engine = 'BLENDER_EEVEE_NEXT'
scene.render.resolution_percentage = 50
scene.render.dither_intensity = 0.0
scene.cycles.use_denoising = False
scene.cycles.samples = 128
scene.cycles.sampling_pattern = 'TABULATED_SOBOL'
scene.cycles.use_adaptive_sampling = False
scene.cycles.use_light_tree = False
scene.cycles.blur_glossy = 0.0
scene.cycles.sample_clamp_indirect = 0.0
scene.view_settings.view_transform = 'Standard'
bpy.context.view_layer.update()
